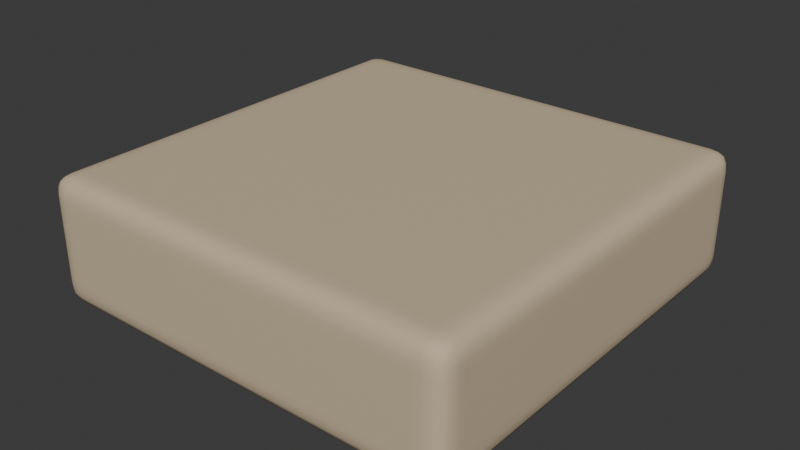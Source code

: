 # Source: obstacle_tile_1x1.blend  (saved by Blender 5.1.30; exported with 4.5.12 LTS)
import bpy
from mathutils import Matrix  # noqa: F401  (used for matrix-valued properties, if any)

bpy.ops.wm.read_factory_settings(use_empty=True)
scene = bpy.context.scene
scene.name = 'Scene'

# ---- collections
col_collection = bpy.data.collections.new('Collection'); scene.collection.children.link(col_collection)

# ---- materials (node trees are filled in below, after node groups)
mat_obstacletile_brown = bpy.data.materials.new('ObstacleTile_Brown')

# ---- material node trees
mat_obstacletile_brown.use_nodes = True; mat_obstacletile_brown.node_tree.nodes.clear()
_N = mat_obstacletile_brown.node_tree.nodes; _L = mat_obstacletile_brown.node_tree.links
n0 = _N.new('ShaderNodeBsdfPrincipled'); n0.name = 'Principled BSDF'; n0.location = (-200, 100)
n0.inputs[0].default_value = (0.6, 0.48, 0.33, 1.0)
n0.inputs[2].default_value = 0.92
n0.inputs[13].default_value = 0.15
n1 = _N.new('ShaderNodeOutputMaterial'); n1.name = 'Material Output'; n1.location = (200, 100)
_L.new(n0.outputs[0], n1.inputs[0])
n1.is_active_output = True

# ---- world
world_world = bpy.data.worlds.new('World'); scene.world = world_world
world_world.use_nodes = True; world_world.node_tree.nodes.clear()
_N = world_world.node_tree.nodes; _L = world_world.node_tree.links
n0 = _N.new('ShaderNodeOutputWorld'); n0.name = 'World Output'; n0.location = (200, 100)
n1 = _N.new('ShaderNodeBackground'); n1.name = 'Background'; n1.location = (-200, 100)
n1.inputs[0].default_value = (0.05088, 0.05088, 0.05088, 1.0)
_L.new(n1.outputs[0], n0.inputs[0])
n0.is_active_output = True
world_world.color = (0.05088, 0.05088, 0.05088)
world_world.sun_shadow_jitter_overblur = 0.0

# ---- meshes
me_cube = bpy.data.meshes.new('Cube')
me_cube.from_pydata([(-0.82, -0.82, -0.275), (-0.82, -0.94, -0.155), (-0.94, -0.82, -0.155), (-0.82, -0.8549, -0.2747), (-0.82, -0.8898, -0.2711), (-0.82, -0.9204, -0.2554), (-0.8549, -0.82, -0.2747), (-0.8559, -0.8561, -0.2744), (-0.8562, -0.8917, -0.2703), (-0.8555, -0.9201, -0.2552), (-0.8898, -0.82, -0.2711), (-0.8919, -0.8564, -0.2702), (-0.8911, -0.8911, -0.266), (-0.8889, -0.9173, -0.2523), (-0.9105, -0.9105, -0.2455), (-0.8549, -0.9397, -0.155), (-0.8898, -0.9361, -0.155), (-0.9204, -0.9204, -0.155), (-0.82, -0.9397, -0.1899), (-0.8561, -0.9394, -0.1909), (-0.8917, -0.9353, -0.1912), (-0.9201, -0.9202, -0.1905), (-0.82, -0.9361, -0.2248), (-0.8564, -0.9352, -0.2269), (-0.8911, -0.931, -0.2261), (-0.9173, -0.9173, -0.2239), (-0.9397, -0.82, -0.1899), (-0.9361, -0.82, -0.2248), (-0.9204, -0.82, -0.2554), (-0.9397, -0.8549, -0.155), (-0.9394, -0.8559, -0.1911), (-0.9353, -0.8562, -0.2267), (-0.9202, -0.8555, -0.2551), (-0.9361, -0.8898, -0.155), (-0.9352, -0.8919, -0.1914), (-0.931, -0.8911, -0.2261), (-0.9173, -0.8889, -0.2523), (-0.82, -0.94, 0.155), (-0.82, -0.82, 0.275), (-0.94, -0.82, 0.155), (-0.82, -0.9397, 0.1899), (-0.82, -0.9361, 0.2248), (-0.82, -0.9204, 0.2554), (-0.8549, -0.9397, 0.155), (-0.8559, -0.9394, 0.1911), (-0.8562, -0.9353, 0.2267), (-0.8555, -0.9202, 0.2551), (-0.8898, -0.9361, 0.155), (-0.8919, -0.9352, 0.1914), (-0.8911, -0.931, 0.2261), (-0.8889, -0.9173, 0.2523), (-0.9105, -0.9105, 0.2455), (-0.8549, -0.82, 0.2747), (-0.8898, -0.82, 0.2711), (-0.9204, -0.82, 0.2554), (-0.82, -0.8549, 0.2747), (-0.8561, -0.8559, 0.2744), (-0.8917, -0.8562, 0.2703), (-0.9201, -0.8555, 0.2552), (-0.82, -0.8898, 0.2711), (-0.8564, -0.8919, 0.2702), (-0.8911, -0.8911, 0.266), (-0.9173, -0.8889, 0.2523), (-0.9397, -0.8549, 0.155), (-0.9361, -0.8898, 0.155), (-0.9204, -0.9204, 0.155), (-0.9397, -0.82, 0.1899), (-0.9394, -0.8561, 0.1909), (-0.9353, -0.8917, 0.1912), (-0.9202, -0.9201, 0.1905), (-0.9361, -0.82, 0.2248), (-0.9352, -0.8564, 0.2269), (-0.931, -0.8911, 0.2261), (-0.9173, -0.9173, 0.2239), (-0.82, 0.82, -0.275), (-0.94, 0.82, -0.155), (-0.82, 0.94, -0.155), (-0.8549, 0.82, -0.2747), (-0.8898, 0.82, -0.2711), (-0.9204, 0.82, -0.2554), (-0.82, 0.8549, -0.2747), (-0.8561, 0.8559, -0.2744), (-0.8917, 0.8562, -0.2703), (-0.9201, 0.8555, -0.2552), (-0.82, 0.8898, -0.2711), (-0.8564, 0.8919, -0.2702), (-0.8911, 0.8911, -0.266), (-0.9173, 0.8889, -0.2523), (-0.9105, 0.9105, -0.2455), (-0.9397, 0.8549, -0.155), (-0.9361, 0.8898, -0.155), (-0.9204, 0.9204, -0.155), (-0.9397, 0.82, -0.1899), (-0.9394, 0.8561, -0.1909), (-0.9353, 0.8917, -0.1912), (-0.9202, 0.9201, -0.1905), (-0.9361, 0.82, -0.2248), (-0.9352, 0.8564, -0.2269), (-0.931, 0.8911, -0.2261), (-0.9173, 0.9173, -0.2239), (-0.82, 0.9397, -0.1899), (-0.82, 0.9361, -0.2248), (-0.82, 0.9204, -0.2554), (-0.8549, 0.9397, -0.155), (-0.8559, 0.9394, -0.1911), (-0.8562, 0.9353, -0.2267), (-0.8555, 0.9202, -0.2551), (-0.8898, 0.9361, -0.155), (-0.8919, 0.9352, -0.1914), (-0.8911, 0.931, -0.2261), (-0.8889, 0.9173, -0.2523), (-0.82, 0.82, 0.275), (-0.82, 0.94, 0.155), (-0.94, 0.82, 0.155), (-0.82, 0.8549, 0.2747), (-0.82, 0.8898, 0.2711), (-0.82, 0.9204, 0.2554), (-0.8549, 0.82, 0.2747), (-0.8559, 0.8561, 0.2744), (-0.8562, 0.8917, 0.2703), (-0.8555, 0.9201, 0.2552), (-0.8898, 0.82, 0.2711), (-0.8919, 0.8564, 0.2702), (-0.8911, 0.8911, 0.266), (-0.8889, 0.9173, 0.2523), (-0.9105, 0.9105, 0.2455), (-0.8549, 0.9397, 0.155), (-0.8898, 0.9361, 0.155), (-0.9204, 0.9204, 0.155), (-0.82, 0.9397, 0.1899), (-0.8561, 0.9394, 0.1909), (-0.8917, 0.9353, 0.1912), (-0.9201, 0.9202, 0.1905), (-0.82, 0.9361, 0.2248), (-0.8564, 0.9352, 0.2269), (-0.8911, 0.931, 0.2261), (-0.9173, 0.9173, 0.2239), (-0.9397, 0.82, 0.1899), (-0.9361, 0.82, 0.2248), (-0.9204, 0.82, 0.2554), (-0.9397, 0.8549, 0.155), (-0.9394, 0.8559, 0.1911), (-0.9353, 0.8562, 0.2267), (-0.9202, 0.8555, 0.2551), (-0.9361, 0.8898, 0.155), (-0.9352, 0.8919, 0.1914), (-0.931, 0.8911, 0.2261), (-0.9173, 0.8889, 0.2523), (0.82, -0.82, -0.275), (0.94, -0.82, -0.155), (0.82, -0.94, -0.155), (0.8549, -0.82, -0.2747), (0.8898, -0.82, -0.2711), (0.9204, -0.82, -0.2554), (0.82, -0.8549, -0.2747), (0.8561, -0.8559, -0.2744), (0.8917, -0.8562, -0.2703), (0.9201, -0.8555, -0.2552), (0.82, -0.8898, -0.2711), (0.8564, -0.8919, -0.2702), (0.8911, -0.8911, -0.266), (0.9173, -0.8889, -0.2523), (0.9105, -0.9105, -0.2455), (0.9397, -0.8549, -0.155), (0.9361, -0.8898, -0.155), (0.9204, -0.9204, -0.155), (0.9397, -0.82, -0.1899), (0.9394, -0.8561, -0.1909), (0.9353, -0.8917, -0.1912), (0.9202, -0.9201, -0.1905), (0.9361, -0.82, -0.2248), (0.9352, -0.8564, -0.2269), (0.931, -0.8911, -0.2261), (0.9173, -0.9173, -0.2239), (0.82, -0.9397, -0.1899), (0.82, -0.9361, -0.2248), (0.82, -0.9204, -0.2554), (0.8549, -0.9397, -0.155), (0.8559, -0.9394, -0.1911), (0.8562, -0.9353, -0.2267), (0.8555, -0.9202, -0.2551), (0.8898, -0.9361, -0.155), (0.8919, -0.9352, -0.1914), (0.8911, -0.931, -0.2261), (0.8889, -0.9173, -0.2523), (0.82, -0.82, 0.275), (0.82, -0.94, 0.155), (0.94, -0.82, 0.155), (0.82, -0.8549, 0.2747), (0.82, -0.8898, 0.2711), (0.82, -0.9204, 0.2554), (0.8549, -0.82, 0.2747), (0.8559, -0.8561, 0.2744), (0.8562, -0.8917, 0.2703), (0.8555, -0.9201, 0.2552), (0.8898, -0.82, 0.2711), (0.8919, -0.8564, 0.2702), (0.8911, -0.8911, 0.266), (0.8889, -0.9173, 0.2523), (0.9105, -0.9105, 0.2455), (0.8549, -0.9397, 0.155), (0.8898, -0.9361, 0.155), (0.9204, -0.9204, 0.155), (0.82, -0.9397, 0.1899), (0.8561, -0.9394, 0.1909), (0.8917, -0.9353, 0.1912), (0.9201, -0.9202, 0.1905), (0.82, -0.9361, 0.2248), (0.8564, -0.9352, 0.2269), (0.8911, -0.931, 0.2261), (0.9173, -0.9173, 0.2239), (0.9397, -0.82, 0.1899), (0.9361, -0.82, 0.2248), (0.9204, -0.82, 0.2554), (0.9397, -0.8549, 0.155), (0.9394, -0.8559, 0.1911), (0.9353, -0.8562, 0.2267), (0.9202, -0.8555, 0.2551), (0.9361, -0.8898, 0.155), (0.9352, -0.8919, 0.1914), (0.931, -0.8911, 0.2261), (0.9173, -0.8889, 0.2523), (0.82, 0.82, -0.275), (0.82, 0.94, -0.155), (0.94, 0.82, -0.155), (0.82, 0.8549, -0.2747), (0.82, 0.8898, -0.2711), (0.82, 0.9204, -0.2554), (0.8549, 0.82, -0.2747), (0.8559, 0.8561, -0.2744), (0.8562, 0.8917, -0.2703), (0.8555, 0.9201, -0.2552), (0.8898, 0.82, -0.2711), (0.8919, 0.8564, -0.2702), (0.8911, 0.8911, -0.266), (0.8889, 0.9173, -0.2523), (0.9105, 0.9105, -0.2455), (0.8549, 0.9397, -0.155), (0.8898, 0.9361, -0.155), (0.9204, 0.9204, -0.155), (0.82, 0.9397, -0.1899), (0.8561, 0.9394, -0.1909), (0.8917, 0.9353, -0.1912), (0.9201, 0.9202, -0.1905), (0.82, 0.9361, -0.2248), (0.8564, 0.9352, -0.2269), (0.8911, 0.931, -0.2261), (0.9173, 0.9173, -0.2239), (0.9397, 0.82, -0.1899), (0.9361, 0.82, -0.2248), (0.9204, 0.82, -0.2554), (0.9397, 0.8549, -0.155), (0.9394, 0.8559, -0.1911), (0.9353, 0.8562, -0.2267), (0.9202, 0.8555, -0.2551), (0.9361, 0.8898, -0.155), (0.9352, 0.8919, -0.1914), (0.931, 0.8911, -0.2261), (0.9173, 0.8889, -0.2523), (0.82, 0.82, 0.275), (0.94, 0.82, 0.155), (0.82, 0.94, 0.155), (0.8549, 0.82, 0.2747), (0.8898, 0.82, 0.2711), (0.9204, 0.82, 0.2554), (0.82, 0.8549, 0.2747), (0.8561, 0.8559, 0.2744), (0.8917, 0.8562, 0.2703), (0.9201, 0.8555, 0.2552), (0.82, 0.8898, 0.2711), (0.8564, 0.8919, 0.2702), (0.8911, 0.8911, 0.266), (0.9173, 0.8889, 0.2523), (0.9105, 0.9105, 0.2455), (0.9397, 0.8549, 0.155), (0.9361, 0.8898, 0.155), (0.9204, 0.9204, 0.155), (0.9397, 0.82, 0.1899), (0.9394, 0.8561, 0.1909), (0.9353, 0.8917, 0.1912), (0.9202, 0.9201, 0.1905), (0.9361, 0.82, 0.2248), (0.9352, 0.8564, 0.2269), (0.931, 0.8911, 0.2261), (0.9173, 0.9173, 0.2239), (0.82, 0.9397, 0.1899), (0.82, 0.9361, 0.2248), (0.82, 0.9204, 0.2554), (0.8549, 0.9397, 0.155), (0.8559, 0.9394, 0.1911), (0.8562, 0.9353, 0.2267), (0.8555, 0.9202, 0.2551), (0.8898, 0.9361, 0.155), (0.8919, 0.9352, 0.1914), (0.8911, 0.931, 0.2261), (0.8889, 0.9173, 0.2523)], [], [(0, 3, 7, 6), (3, 4, 8, 7), (4, 5, 9, 8), (6, 7, 11, 10), (7, 8, 12, 11), (8, 9, 13, 12), (10, 11, 32, 28), (11, 12, 36, 32), (12, 13, 14, 36), (1, 15, 19, 18), (15, 16, 20, 19), (16, 17, 21, 20), (18, 19, 23, 22), (19, 20, 24, 23), (20, 21, 25, 24), (22, 23, 9, 5), (23, 24, 13, 9), (24, 25, 14, 13), (2, 26, 30, 29), (26, 27, 31, 30), (27, 28, 32, 31), (29, 30, 34, 33), (30, 31, 35, 34), (31, 32, 36, 35), (33, 34, 21, 17), (34, 35, 25, 21), (35, 36, 14, 25), (37, 40, 44, 43), (40, 41, 45, 44), (41, 42, 46, 45), (43, 44, 48, 47), (44, 45, 49, 48), (45, 46, 50, 49), (47, 48, 69, 65), (48, 49, 73, 69), (49, 50, 51, 73), (38, 52, 56, 55), (52, 53, 57, 56), (53, 54, 58, 57), (55, 56, 60, 59), (56, 57, 61, 60), (57, 58, 62, 61), (59, 60, 46, 42), (60, 61, 50, 46), (61, 62, 51, 50), (39, 63, 67, 66), (63, 64, 68, 67), (64, 65, 69, 68), (66, 67, 71, 70), (67, 68, 72, 71), (68, 69, 73, 72), (70, 71, 58, 54), (71, 72, 62, 58), (72, 73, 51, 62), (74, 77, 81, 80), (77, 78, 82, 81), (78, 79, 83, 82), (80, 81, 85, 84), (81, 82, 86, 85), (82, 83, 87, 86), (84, 85, 106, 102), (85, 86, 110, 106), (86, 87, 88, 110), (75, 89, 93, 92), (89, 90, 94, 93), (90, 91, 95, 94), (92, 93, 97, 96), (93, 94, 98, 97), (94, 95, 99, 98), (96, 97, 83, 79), (97, 98, 87, 83), (98, 99, 88, 87), (76, 100, 104, 103), (100, 101, 105, 104), (101, 102, 106, 105), (103, 104, 108, 107), (104, 105, 109, 108), (105, 106, 110, 109), (107, 108, 95, 91), (108, 109, 99, 95), (109, 110, 88, 99), (111, 114, 118, 117), (114, 115, 119, 118), (115, 116, 120, 119), (117, 118, 122, 121), (118, 119, 123, 122), (119, 120, 124, 123), (121, 122, 143, 139), (122, 123, 147, 143), (123, 124, 125, 147), (112, 126, 130, 129), (126, 127, 131, 130), (127, 128, 132, 131), (129, 130, 134, 133), (130, 131, 135, 134), (131, 132, 136, 135), (133, 134, 120, 116), (134, 135, 124, 120), (135, 136, 125, 124), (113, 137, 141, 140), (137, 138, 142, 141), (138, 139, 143, 142), (140, 141, 145, 144), (141, 142, 146, 145), (142, 143, 147, 146), (144, 145, 132, 128), (145, 146, 136, 132), (146, 147, 125, 136), (148, 151, 155, 154), (151, 152, 156, 155), (152, 153, 157, 156), (154, 155, 159, 158), (155, 156, 160, 159), (156, 157, 161, 160), (158, 159, 180, 176), (159, 160, 184, 180), (160, 161, 162, 184), (149, 163, 167, 166), (163, 164, 168, 167), (164, 165, 169, 168), (166, 167, 171, 170), (167, 168, 172, 171), (168, 169, 173, 172), (170, 171, 157, 153), (171, 172, 161, 157), (172, 173, 162, 161), (150, 174, 178, 177), (174, 175, 179, 178), (175, 176, 180, 179), (177, 178, 182, 181), (178, 179, 183, 182), (179, 180, 184, 183), (181, 182, 169, 165), (182, 183, 173, 169), (183, 184, 162, 173), (185, 188, 192, 191), (188, 189, 193, 192), (189, 190, 194, 193), (191, 192, 196, 195), (192, 193, 197, 196), (193, 194, 198, 197), (195, 196, 217, 213), (196, 197, 221, 217), (197, 198, 199, 221), (186, 200, 204, 203), (200, 201, 205, 204), (201, 202, 206, 205), (203, 204, 208, 207), (204, 205, 209, 208), (205, 206, 210, 209), (207, 208, 194, 190), (208, 209, 198, 194), (209, 210, 199, 198), (187, 211, 215, 214), (211, 212, 216, 215), (212, 213, 217, 216), (214, 215, 219, 218), (215, 216, 220, 219), (216, 217, 221, 220), (218, 219, 206, 202), (219, 220, 210, 206), (220, 221, 199, 210), (222, 225, 229, 228), (225, 226, 230, 229), (226, 227, 231, 230), (228, 229, 233, 232), (229, 230, 234, 233), (230, 231, 235, 234), (232, 233, 254, 250), (233, 234, 258, 254), (234, 235, 236, 258), (223, 237, 241, 240), (237, 238, 242, 241), (238, 239, 243, 242), (240, 241, 245, 244), (241, 242, 246, 245), (242, 243, 247, 246), (244, 245, 231, 227), (245, 246, 235, 231), (246, 247, 236, 235), (224, 248, 252, 251), (248, 249, 253, 252), (249, 250, 254, 253), (251, 252, 256, 255), (252, 253, 257, 256), (253, 254, 258, 257), (255, 256, 243, 239), (256, 257, 247, 243), (257, 258, 236, 247), (259, 262, 266, 265), (262, 263, 267, 266), (263, 264, 268, 267), (265, 266, 270, 269), (266, 267, 271, 270), (267, 268, 272, 271), (269, 270, 291, 287), (270, 271, 295, 291), (271, 272, 273, 295), (260, 274, 278, 277), (274, 275, 279, 278), (275, 276, 280, 279), (277, 278, 282, 281), (278, 279, 283, 282), (279, 280, 284, 283), (281, 282, 268, 264), (282, 283, 272, 268), (283, 284, 273, 272), (261, 285, 289, 288), (285, 286, 290, 289), (286, 287, 291, 290), (288, 289, 293, 292), (289, 290, 294, 293), (290, 291, 295, 294), (292, 293, 280, 276), (293, 294, 284, 280), (294, 295, 273, 284), (74, 0, 6, 77), (77, 6, 10, 78), (78, 10, 28, 79), (79, 28, 27, 96), (96, 27, 26, 92), (92, 26, 2, 75), (1, 37, 43, 15), (15, 43, 47, 16), (16, 47, 65, 17), (17, 65, 64, 33), (33, 64, 63, 29), (29, 63, 39, 2), (38, 111, 117, 52), (52, 117, 121, 53), (53, 121, 139, 54), (54, 139, 138, 70), (70, 138, 137, 66), (66, 137, 113, 39), (112, 76, 103, 126), (126, 103, 107, 127), (127, 107, 91, 128), (128, 91, 90, 144), (144, 90, 89, 140), (140, 89, 75, 113), (222, 74, 80, 225), (225, 80, 84, 226), (226, 84, 102, 227), (227, 102, 101, 244), (244, 101, 100, 240), (240, 100, 76, 223), (111, 259, 265, 114), (114, 265, 269, 115), (115, 269, 287, 116), (116, 287, 286, 133), (133, 286, 285, 129), (129, 285, 261, 112), (260, 224, 251, 274), (274, 251, 255, 275), (275, 255, 239, 276), (276, 239, 238, 292), (292, 238, 237, 288), (288, 237, 223, 261), (148, 222, 228, 151), (151, 228, 232, 152), (152, 232, 250, 153), (153, 250, 249, 170), (170, 249, 248, 166), (166, 248, 224, 149), (259, 185, 191, 262), (262, 191, 195, 263), (263, 195, 213, 264), (264, 213, 212, 281), (281, 212, 211, 277), (277, 211, 187, 260), (186, 150, 177, 200), (200, 177, 181, 201), (201, 181, 165, 202), (202, 165, 164, 218), (218, 164, 163, 214), (214, 163, 149, 187), (0, 148, 154, 3), (3, 154, 158, 4), (4, 158, 176, 5), (5, 176, 175, 22), (22, 175, 174, 18), (18, 174, 150, 1), (185, 38, 55, 188), (188, 55, 59, 189), (189, 59, 42, 190), (190, 42, 41, 207), (207, 41, 40, 203), (203, 40, 37, 186), (74, 222, 148, 0), (2, 39, 113, 75), (150, 186, 37, 1), (259, 111, 38, 185), (76, 112, 261, 223), (224, 260, 187, 149)])
me_cube.polygons.foreach_set('use_smooth', [True] * 294)
_uv = me_cube.uv_layers.new(name='UVMap')
_uv.uv.foreach_set('vector', [0.141, 0.734, 0.141, 0.7387, 0.1362, 0.7388, 0.1363, 0.734, 0.141, 0.7387, 0.141, 0.7433, 0.1361, 0.7436, 0.1362, 0.7388, 0.141, 0.7433, 0.141, 0.75, 0.1362, 0.75, 0.1361, 0.7436, 0.1363, 0.734, 0.1362, 0.7388, 0.1314, 0.7389, 0.1317, 0.734, 0.1362, 0.7388, 0.1361, 0.7436, 0.1315, 0.7435, 0.1314, 0.7389, 0.1361, 0.7436, 0.1362, 0.75, 0.1318, 0.75, 0.1315, 0.7435, 0.1317, 0.734, 0.1314, 0.7389, 0.125, 0.7388, 0.125, 0.734, 0.1314, 0.7389, 0.1315, 0.7435, 0.125, 0.7432, 0.125, 0.7388, 0.1315, 0.7435, 0.1318, 0.75, 0.1289, 0.75, 0.125, 0.7432, 0.4295, 0.984, 0.4295, 0.9887, 0.4132, 0.9888, 0.4137, 0.984, 0.4295, 0.9887, 0.4295, 0.9933, 0.4131, 0.9936, 0.4132, 0.9888, 0.4295, 0.9933, 0.4295, 1.0, 0.4134, 1.0, 0.4131, 0.9936, 0.4137, 0.984, 0.4132, 0.9888, 0.3969, 0.9889, 0.3978, 0.984, 0.4132, 0.9888, 0.4131, 0.9936, 0.3972, 0.9935, 0.3969, 0.9889, 0.4131, 0.9936, 0.4134, 1.0, 0.3982, 1.0, 0.3972, 0.9935, 0.3978, 0.984, 0.3969, 0.9889, 0.375, 0.9888, 0.375, 0.984, 0.3969, 0.9889, 0.3972, 0.9935, 0.375, 0.9932, 0.375, 0.9888, 0.3972, 0.9935, 0.3982, 1.0, 0.3884, 1.0, 0.375, 0.9932, 0.4295, 0.01596, 0.4137, 0.01596, 0.4132, 0.01118, 0.4295, 0.01131, 0.4137, 0.01596, 0.3978, 0.01596, 0.397, 0.01114, 0.4132, 0.01118, 0.3978, 0.01596, 0.375, 0.01596, 0.375, 0.01123, 0.397, 0.01114, 0.4295, 0.01131, 0.4132, 0.01118, 0.413, 0.006399, 0.4295, 0.006681, 0.4132, 0.01118, 0.397, 0.01114, 0.3972, 0.006499, 0.413, 0.006399, 0.397, 0.01114, 0.375, 0.01123, 0.375, 0.006796, 0.3972, 0.006499, 0.4295, 0.006681, 0.413, 0.006399, 0.4134, 0.0, 0.4295, 0.0, 0.413, 0.006399, 0.3972, 0.006499, 0.3982, 0.0, 0.4134, 0.0, 0.3972, 0.006499, 0.375, 0.006796, 0.375, 0.003929, 0.3982, 0.0, 0.5705, 0.984, 0.5863, 0.984, 0.5868, 0.9888, 0.5705, 0.9887, 0.5863, 0.984, 0.6022, 0.984, 0.603, 0.9889, 0.5868, 0.9888, 0.6022, 0.984, 0.625, 0.984, 0.625, 0.9888, 0.603, 0.9889, 0.5705, 0.9887, 0.5868, 0.9888, 0.587, 0.9936, 0.5705, 0.9933, 0.5868, 0.9888, 0.603, 0.9889, 0.6028, 0.9935, 0.587, 0.9936, 0.603, 0.9889, 0.625, 0.9888, 0.625, 0.9932, 0.6028, 0.9935, 0.5705, 0.9933, 0.587, 0.9936, 0.5866, 1.0, 0.5705, 1.0, 0.587, 0.9936, 0.6028, 0.9935, 0.6018, 1.0, 0.5866, 1.0, 0.6028, 0.9935, 0.625, 0.9932, 0.625, 0.9961, 0.6018, 1.0, 0.859, 0.734, 0.8637, 0.734, 0.8638, 0.7388, 0.859, 0.7387, 0.8637, 0.734, 0.8683, 0.734, 0.8686, 0.7389, 0.8638, 0.7388, 0.8683, 0.734, 0.875, 0.734, 0.875, 0.7388, 0.8686, 0.7389, 0.859, 0.7387, 0.8638, 0.7388, 0.8639, 0.7436, 0.859, 0.7433, 0.8638, 0.7388, 0.8686, 0.7389, 0.8685, 0.7435, 0.8639, 0.7436, 0.8686, 0.7389, 0.875, 0.7388, 0.875, 0.7432, 0.8685, 0.7435, 0.859, 0.7433, 0.8639, 0.7436, 0.8638, 0.75, 0.859, 0.75, 0.8639, 0.7436, 0.8685, 0.7435, 0.8682, 0.75, 0.8638, 0.75, 0.8685, 0.7435, 0.875, 0.7432, 0.875, 0.7461, 0.8682, 0.75, 0.5705, 0.01596, 0.5705, 0.01131, 0.5868, 0.01116, 0.5863, 0.01596, 0.5705, 0.01131, 0.5705, 0.006681, 0.5869, 0.006422, 0.5868, 0.01116, 0.5705, 0.006681, 0.5705, 0.0, 0.5866, 0.0, 0.5869, 0.006422, 0.5863, 0.01596, 0.5868, 0.01116, 0.6031, 0.01112, 0.6022, 0.01596, 0.5868, 0.01116, 0.5869, 0.006422, 0.6028, 0.006497, 0.6031, 0.01112, 0.5869, 0.006422, 0.5866, 0.0, 0.6018, 0.0, 0.6028, 0.006497, 0.6022, 0.01596, 0.6031, 0.01112, 0.625, 0.01123, 0.625, 0.01596, 0.6031, 0.01112, 0.6028, 0.006497, 0.625, 0.006796, 0.625, 0.01123, 0.6028, 0.006497, 0.6018, 0.0, 0.6116, 0.0, 0.625, 0.006796, 0.141, 0.516, 0.1363, 0.516, 0.1362, 0.5112, 0.141, 0.5113, 0.1363, 0.516, 0.1317, 0.516, 0.1314, 0.5111, 0.1362, 0.5112, 0.1317, 0.516, 0.125, 0.516, 0.125, 0.5112, 0.1314, 0.5111, 0.141, 0.5113, 0.1362, 0.5112, 0.1361, 0.5064, 0.141, 0.5067, 0.1362, 0.5112, 0.1314, 0.5111, 0.1315, 0.5065, 0.1361, 0.5064, 0.1314, 0.5111, 0.125, 0.5112, 0.125, 0.5068, 0.1315, 0.5065, 0.141, 0.5067, 0.1361, 0.5064, 0.1362, 0.5, 0.141, 0.5, 0.1361, 0.5064, 0.1315, 0.5065, 0.1318, 0.5, 0.1362, 0.5, 0.1315, 0.5065, 0.125, 0.5068, 0.125, 0.5039, 0.1318, 0.5, 0.4295, 0.234, 0.4295, 0.2387, 0.4132, 0.2388, 0.4137, 0.234, 0.4295, 0.2387, 0.4295, 0.2433, 0.4131, 0.2436, 0.4132, 0.2388, 0.4295, 0.2433, 0.4295, 0.25, 0.4134, 0.25, 0.4131, 0.2436, 0.4137, 0.234, 0.4132, 0.2388, 0.3969, 0.2389, 0.3978, 0.234, 0.4132, 0.2388, 0.4131, 0.2436, 0.3972, 0.2435, 0.3969, 0.2389, 0.4131, 0.2436, 0.4134, 0.25, 0.3982, 0.25, 0.3972, 0.2435, 0.3978, 0.234, 0.3969, 0.2389, 0.375, 0.2388, 0.375, 0.234, 0.3969, 0.2389, 0.3972, 0.2435, 0.375, 0.2432, 0.375, 0.2388, 0.3972, 0.2435, 0.3982, 0.25, 0.3817, 0.252, 0.375, 0.2432, 0.4295, 0.266, 0.4137, 0.266, 0.4132, 0.2612, 0.4295, 0.2613, 0.4137, 0.266, 0.3978, 0.266, 0.397, 0.2611, 0.4132, 0.2612, 0.3978, 0.266, 0.375, 0.266, 0.375, 0.2612, 0.397, 0.2611, 0.4295, 0.2613, 0.4132, 0.2612, 0.413, 0.2564, 0.4295, 0.2567, 0.4132, 0.2612, 0.397, 0.2611, 0.3972, 0.2565, 0.413, 0.2564, 0.397, 0.2611, 0.375, 0.2612, 0.375, 0.2568, 0.3972, 0.2565, 0.4295, 0.2567, 0.413, 0.2564, 0.4134, 0.25, 0.4295, 0.25, 0.413, 0.2564, 0.3972, 0.2565, 0.3982, 0.25, 0.4134, 0.25, 0.3972, 0.2565, 0.375, 0.2568, 0.3817, 0.252, 0.3982, 0.25, 0.859, 0.516, 0.859, 0.5113, 0.8638, 0.5112, 0.8637, 0.516, 0.859, 0.5113, 0.859, 0.5067, 0.8639, 0.5064, 0.8638, 0.5112, 0.859, 0.5067, 0.859, 0.5, 0.8638, 0.5, 0.8639, 0.5064, 0.8637, 0.516, 0.8638, 0.5112, 0.8686, 0.5111, 0.8683, 0.516, 0.8638, 0.5112, 0.8639, 0.5064, 0.8685, 0.5065, 0.8686, 0.5111, 0.8639, 0.5064, 0.8638, 0.5, 0.8682, 0.5, 0.8685, 0.5065, 0.8683, 0.516, 0.8686, 0.5111, 0.875, 0.5112, 0.875, 0.516, 0.8686, 0.5111, 0.8685, 0.5065, 0.875, 0.5068, 0.875, 0.5112, 0.8685, 0.5065, 0.8682, 0.5, 0.8711, 0.5, 0.875, 0.5068, 0.5705, 0.266, 0.5705, 0.2613, 0.5868, 0.2612, 0.5863, 0.266, 0.5705, 0.2613, 0.5705, 0.2567, 0.5869, 0.2564, 0.5868, 0.2612, 0.5705, 0.2567, 0.5705, 0.25, 0.5866, 0.25, 0.5869, 0.2564, 0.5863, 0.266, 0.5868, 0.2612, 0.6031, 0.2611, 0.6022, 0.266, 0.5868, 0.2612, 0.5869, 0.2564, 0.6028, 0.2565, 0.6031, 0.2611, 0.5869, 0.2564, 0.5866, 0.25, 0.6018, 0.25, 0.6028, 0.2565, 0.6022, 0.266, 0.6031, 0.2611, 0.625, 0.2612, 0.625, 0.266, 0.6031, 0.2611, 0.6028, 0.2565, 0.625, 0.2568, 0.625, 0.2612, 0.6028, 0.2565, 0.6018, 0.25, 0.6183, 0.248, 0.625, 0.2568, 0.5705, 0.234, 0.5863, 0.234, 0.5868, 0.2388, 0.5705, 0.2387, 0.5863, 0.234, 0.6022, 0.234, 0.603, 0.2389, 0.5868, 0.2388, 0.6022, 0.234, 0.625, 0.234, 0.625, 0.2388, 0.603, 0.2389, 0.5705, 0.2387, 0.5868, 0.2388, 0.587, 0.2436, 0.5705, 0.2433, 0.5868, 0.2388, 0.603, 0.2389, 0.6028, 0.2435, 0.587, 0.2436, 0.603, 0.2389, 0.625, 0.2388, 0.625, 0.2432, 0.6028, 0.2435, 0.5705, 0.2433, 0.587, 0.2436, 0.5866, 0.25, 0.5705, 0.25, 0.587, 0.2436, 0.6028, 0.2435, 0.6018, 0.25, 0.5866, 0.25, 0.6028, 0.2435, 0.625, 0.2432, 0.6183, 0.248, 0.6018, 0.25, 0.359, 0.734, 0.3637, 0.734, 0.3638, 0.7388, 0.359, 0.7387, 0.3637, 0.734, 0.3683, 0.734, 0.3686, 0.7389, 0.3638, 0.7388, 0.3683, 0.734, 0.375, 0.734, 0.375, 0.7388, 0.3686, 0.7389, 0.359, 0.7387, 0.3638, 0.7388, 0.3639, 0.7436, 0.359, 0.7433, 0.3638, 0.7388, 0.3686, 0.7389, 0.3685, 0.7435, 0.3639, 0.7436, 0.3686, 0.7389, 0.375, 0.7388, 0.375, 0.7432, 0.3685, 0.7435, 0.359, 0.7433, 0.3639, 0.7436, 0.3694, 0.7556, 0.367, 0.758, 0.3639, 0.7436, 0.3685, 0.7435, 0.3716, 0.7534, 0.3694, 0.7556, 0.3685, 0.7435, 0.375, 0.7432, 0.3795, 0.75, 0.3716, 0.7534, 0.4295, 0.734, 0.4295, 0.7387, 0.4132, 0.7388, 0.4137, 0.734, 0.4295, 0.7387, 0.4295, 0.7433, 0.4131, 0.7436, 0.4132, 0.7388, 0.4295, 0.7433, 0.4295, 0.75, 0.4134, 0.75, 0.4131, 0.7436, 0.4137, 0.734, 0.4132, 0.7388, 0.3969, 0.7389, 0.3978, 0.734, 0.4132, 0.7388, 0.4131, 0.7436, 0.3972, 0.7435, 0.3969, 0.7389, 0.4131, 0.7436, 0.4134, 0.75, 0.3982, 0.75, 0.3972, 0.7435, 0.3978, 0.734, 0.3969, 0.7389, 0.375, 0.7388, 0.375, 0.734, 0.3969, 0.7389, 0.3972, 0.7435, 0.375, 0.7432, 0.375, 0.7388, 0.3972, 0.7435, 0.3982, 0.75, 0.3795, 0.75, 0.375, 0.7432, 0.4295, 0.766, 0.4137, 0.766, 0.4132, 0.7612, 0.4295, 0.7613, 0.4137, 0.766, 0.3978, 0.766, 0.397, 0.7611, 0.4132, 0.7612, 0.3978, 0.766, 0.367, 0.758, 0.3694, 0.7556, 0.397, 0.7611, 0.4295, 0.7613, 0.4132, 0.7612, 0.413, 0.7564, 0.4295, 0.7567, 0.4132, 0.7612, 0.397, 0.7611, 0.3972, 0.7565, 0.413, 0.7564, 0.397, 0.7611, 0.3694, 0.7556, 0.3716, 0.7534, 0.3972, 0.7565, 0.4295, 0.7567, 0.413, 0.7564, 0.4134, 0.75, 0.4295, 0.75, 0.413, 0.7564, 0.3972, 0.7565, 0.3982, 0.75, 0.4134, 0.75, 0.3972, 0.7565, 0.3716, 0.7534, 0.3795, 0.75, 0.3982, 0.75, 0.641, 0.734, 0.641, 0.7387, 0.6362, 0.7388, 0.6363, 0.734, 0.641, 0.7387, 0.641, 0.7433, 0.6361, 0.7436, 0.6362, 0.7388, 0.641, 0.7433, 0.633, 0.758, 0.6306, 0.7556, 0.6361, 0.7436, 0.6363, 0.734, 0.6362, 0.7388, 0.6314, 0.7389, 0.6317, 0.734, 0.6362, 0.7388, 0.6361, 0.7436, 0.6315, 0.7435, 0.6314, 0.7389, 0.6361, 0.7436, 0.6306, 0.7556, 0.6284, 0.7534, 0.6315, 0.7435, 0.6317, 0.734, 0.6314, 0.7389, 0.625, 0.7388, 0.625, 0.734, 0.6314, 0.7389, 0.6315, 0.7435, 0.625, 0.7432, 0.625, 0.7388, 0.6315, 0.7435, 0.6284, 0.7534, 0.6218, 0.7487, 0.625, 0.7432, 0.5705, 0.766, 0.5705, 0.7613, 0.5868, 0.7612, 0.5863, 0.766, 0.5705, 0.7613, 0.5705, 0.7567, 0.5869, 0.7564, 0.5868, 0.7612, 0.5705, 0.7567, 0.5705, 0.75, 0.5866, 0.75, 0.5869, 0.7564, 0.5863, 0.766, 0.5868, 0.7612, 0.6031, 0.7611, 0.6022, 0.766, 0.5868, 0.7612, 0.5869, 0.7564, 0.6028, 0.7565, 0.6031, 0.7611, 0.5869, 0.7564, 0.5866, 0.75, 0.6018, 0.75, 0.6028, 0.7565, 0.6022, 0.766, 0.6031, 0.7611, 0.6306, 0.7556, 0.633, 0.758, 0.6031, 0.7611, 0.6028, 0.7565, 0.6284, 0.7534, 0.6306, 0.7556, 0.6028, 0.7565, 0.6018, 0.75, 0.6218, 0.7487, 0.6284, 0.7534, 0.5705, 0.734, 0.5863, 0.734, 0.5868, 0.7388, 0.5705, 0.7387, 0.5863, 0.734, 0.6022, 0.734, 0.603, 0.7389, 0.5868, 0.7388, 0.6022, 0.734, 0.625, 0.734, 0.625, 0.7388, 0.603, 0.7389, 0.5705, 0.7387, 0.5868, 0.7388, 0.587, 0.7436, 0.5705, 0.7433, 0.5868, 0.7388, 0.603, 0.7389, 0.6028, 0.7435, 0.587, 0.7436, 0.603, 0.7389, 0.625, 0.7388, 0.625, 0.7432, 0.6028, 0.7435, 0.5705, 0.7433, 0.587, 0.7436, 0.5866, 0.75, 0.5705, 0.75, 0.587, 0.7436, 0.6028, 0.7435, 0.6018, 0.75, 0.5866, 0.75, 0.6028, 0.7435, 0.625, 0.7432, 0.6218, 0.7487, 0.6018, 0.75, 0.359, 0.516, 0.359, 0.5113, 0.3638, 0.5112, 0.3637, 0.516, 0.359, 0.5113, 0.359, 0.5067, 0.3639, 0.5064, 0.3638, 0.5112, 0.359, 0.5067, 0.367, 0.492, 0.3694, 0.4944, 0.3639, 0.5064, 0.3637, 0.516, 0.3638, 0.5112, 0.3686, 0.5111, 0.3683, 0.516, 0.3638, 0.5112, 0.3639, 0.5064, 0.3685, 0.5065, 0.3686, 0.5111, 0.3639, 0.5064, 0.3694, 0.4944, 0.3716, 0.4966, 0.3685, 0.5065, 0.3683, 0.516, 0.3686, 0.5111, 0.375, 0.5112, 0.375, 0.516, 0.3686, 0.5111, 0.3685, 0.5065, 0.375, 0.5068, 0.375, 0.5112, 0.3685, 0.5065, 0.3716, 0.4966, 0.3782, 0.5013, 0.375, 0.5068, 0.4295, 0.484, 0.4295, 0.4887, 0.4132, 0.4888, 0.4137, 0.484, 0.4295, 0.4887, 0.4295, 0.4933, 0.4131, 0.4936, 0.4132, 0.4888, 0.4295, 0.4933, 0.4295, 0.5, 0.4134, 0.5, 0.4131, 0.4936, 0.4137, 0.484, 0.4132, 0.4888, 0.3969, 0.4889, 0.3978, 0.484, 0.4132, 0.4888, 0.4131, 0.4936, 0.3972, 0.4935, 0.3969, 0.4889, 0.4131, 0.4936, 0.4134, 0.5, 0.3982, 0.5, 0.3972, 0.4935, 0.3978, 0.484, 0.3969, 0.4889, 0.3694, 0.4944, 0.367, 0.492, 0.3969, 0.4889, 0.3972, 0.4935, 0.3716, 0.4966, 0.3694, 0.4944, 0.3972, 0.4935, 0.3982, 0.5, 0.3782, 0.5013, 0.3716, 0.4966, 0.4295, 0.516, 0.4137, 0.516, 0.4132, 0.5112, 0.4295, 0.5113, 0.4137, 0.516, 0.3978, 0.516, 0.397, 0.5111, 0.4132, 0.5112, 0.3978, 0.516, 0.375, 0.516, 0.375, 0.5112, 0.397, 0.5111, 0.4295, 0.5113, 0.4132, 0.5112, 0.413, 0.5064, 0.4295, 0.5067, 0.4132, 0.5112, 0.397, 0.5111, 0.3972, 0.5065, 0.413, 0.5064, 0.397, 0.5111, 0.375, 0.5112, 0.375, 0.5068, 0.3972, 0.5065, 0.4295, 0.5067, 0.413, 0.5064, 0.4134, 0.5, 0.4295, 0.5, 0.413, 0.5064, 0.3972, 0.5065, 0.3982, 0.5, 0.4134, 0.5, 0.3972, 0.5065, 0.375, 0.5068, 0.3782, 0.5013, 0.3982, 0.5, 0.641, 0.516, 0.6363, 0.516, 0.6362, 0.5112, 0.641, 0.5113, 0.6363, 0.516, 0.6317, 0.516, 0.6314, 0.5111, 0.6362, 0.5112, 0.6317, 0.516, 0.625, 0.516, 0.625, 0.5112, 0.6314, 0.5111, 0.641, 0.5113, 0.6362, 0.5112, 0.6361, 0.5064, 0.641, 0.5067, 0.6362, 0.5112, 0.6314, 0.5111, 0.6315, 0.5065, 0.6361, 0.5064, 0.6314, 0.5111, 0.625, 0.5112, 0.625, 0.5068, 0.6315, 0.5065, 0.641, 0.5067, 0.6361, 0.5064, 0.6306, 0.4944, 0.633, 0.492, 0.6361, 0.5064, 0.6315, 0.5065, 0.6284, 0.4966, 0.6306, 0.4944, 0.6315, 0.5065, 0.625, 0.5068, 0.6205, 0.5, 0.6284, 0.4966, 0.5705, 0.516, 0.5705, 0.5113, 0.5868, 0.5112, 0.5863, 0.516, 0.5705, 0.5113, 0.5705, 0.5067, 0.5869, 0.5064, 0.5868, 0.5112, 0.5705, 0.5067, 0.5705, 0.5, 0.5866, 0.5, 0.5869, 0.5064, 0.5863, 0.516, 0.5868, 0.5112, 0.6031, 0.5111, 0.6022, 0.516, 0.5868, 0.5112, 0.5869, 0.5064, 0.6028, 0.5065, 0.6031, 0.5111, 0.5869, 0.5064, 0.5866, 0.5, 0.6018, 0.5, 0.6028, 0.5065, 0.6022, 0.516, 0.6031, 0.5111, 0.625, 0.5112, 0.625, 0.516, 0.6031, 0.5111, 0.6028, 0.5065, 0.625, 0.5068, 0.625, 0.5112, 0.6028, 0.5065, 0.6018, 0.5, 0.6205, 0.5, 0.625, 0.5068, 0.5705, 0.484, 0.5863, 0.484, 0.5868, 0.4888, 0.5705, 0.4887, 0.5863, 0.484, 0.6022, 0.484, 0.603, 0.4889, 0.5868, 0.4888, 0.6022, 0.484, 0.633, 0.492, 0.6306, 0.4944, 0.603, 0.4889, 0.5705, 0.4887, 0.5868, 0.4888, 0.587, 0.4936, 0.5705, 0.4933, 0.5868, 0.4888, 0.603, 0.4889, 0.6028, 0.4935, 0.587, 0.4936, 0.603, 0.4889, 0.6306, 0.4944, 0.6284, 0.4966, 0.6028, 0.4935, 0.5705, 0.4933, 0.587, 0.4936, 0.5866, 0.5, 0.5705, 0.5, 0.587, 0.4936, 0.6028, 0.4935, 0.6018, 0.5, 0.5866, 0.5, 0.6028, 0.4935, 0.6284, 0.4966, 0.6205, 0.5, 0.6018, 0.5, 0.141, 0.516, 0.141, 0.734, 0.1363, 0.734, 0.1363, 0.516, 0.1363, 0.516, 0.1363, 0.734, 0.1317, 0.734, 0.1317, 0.516, 0.1317, 0.516, 0.1317, 0.734, 0.125, 0.734, 0.125, 0.516, 0.375, 0.234, 0.375, 0.01596, 0.3978, 0.01596, 0.3978, 0.234, 0.3978, 0.234, 0.3978, 0.01596, 0.4137, 0.01596, 0.4137, 0.234, 0.4137, 0.234, 0.4137, 0.01596, 0.4295, 0.01596, 0.4295, 0.234, 0.4295, 0.984, 0.5705, 0.984, 0.5705, 0.9887, 0.4295, 0.9887, 0.4295, 0.9887, 0.5705, 0.9887, 0.5705, 0.9933, 0.4295, 0.9933, 0.4295, 0.9933, 0.5705, 0.9933, 0.5705, 1.0, 0.4295, 1.0, 0.4295, 0.0, 0.5705, 0.0, 0.5705, 0.006681, 0.4295, 0.006681, 0.4295, 0.006681, 0.5705, 0.006681, 0.5705, 0.01131, 0.4295, 0.01131, 0.4295, 0.01131, 0.5705, 0.01131, 0.5705, 0.01596, 0.4295, 0.01596, 0.859, 0.734, 0.859, 0.516, 0.8637, 0.516, 0.8637, 0.734, 0.8637, 0.734, 0.8637, 0.516, 0.8683, 0.516, 0.8683, 0.734, 0.8683, 0.734, 0.8683, 0.516, 0.875, 0.516, 0.875, 0.734, 0.625, 0.01596, 0.625, 0.234, 0.6022, 0.234, 0.6022, 0.01596, 0.6022, 0.01596, 0.6022, 0.234, 0.5863, 0.234, 0.5863, 0.01596, 0.5863, 0.01596, 0.5863, 0.234, 0.5705, 0.234, 0.5705, 0.01596, 0.5705, 0.266, 0.4295, 0.266, 0.4295, 0.2613, 0.5705, 0.2613, 0.5705, 0.2613, 0.4295, 0.2613, 0.4295, 0.2567, 0.5705, 0.2567, 0.5705, 0.2567, 0.4295, 0.2567, 0.4295, 0.25, 0.5705, 0.25, 0.5705, 0.25, 0.4295, 0.25, 0.4295, 0.2433, 0.5705, 0.2433, 0.5705, 0.2433, 0.4295, 0.2433, 0.4295, 0.2387, 0.5705, 0.2387, 0.5705, 0.2387, 0.4295, 0.2387, 0.4295, 0.234, 0.5705, 0.234, 0.359, 0.516, 0.141, 0.516, 0.141, 0.5113, 0.359, 0.5113, 0.359, 0.5113, 0.141, 0.5113, 0.141, 0.5067, 0.359, 0.5067, 0.359, 0.5067, 0.141, 0.5067, 0.141, 0.5, 0.367, 0.492, 0.367, 0.492, 0.375, 0.266, 0.3978, 0.266, 0.3978, 0.484, 0.3978, 0.484, 0.3978, 0.266, 0.4137, 0.266, 0.4137, 0.484, 0.4137, 0.484, 0.4137, 0.266, 0.4295, 0.266, 0.4295, 0.484, 0.859, 0.516, 0.641, 0.516, 0.641, 0.5113, 0.859, 0.5113, 0.859, 0.5113, 0.641, 0.5113, 0.641, 0.5067, 0.859, 0.5067, 0.859, 0.5067, 0.641, 0.5067, 0.633, 0.492, 0.859, 0.5, 0.625, 0.266, 0.633, 0.492, 0.6022, 0.484, 0.6022, 0.266, 0.6022, 0.266, 0.6022, 0.484, 0.5863, 0.484, 0.5863, 0.266, 0.5863, 0.266, 0.5863, 0.484, 0.5705, 0.484, 0.5705, 0.266, 0.5705, 0.516, 0.4295, 0.516, 0.4295, 0.5113, 0.5705, 0.5113, 0.5705, 0.5113, 0.4295, 0.5113, 0.4295, 0.5067, 0.5705, 0.5067, 0.5705, 0.5067, 0.4295, 0.5067, 0.4295, 0.5, 0.5705, 0.5, 0.5705, 0.5, 0.4295, 0.5, 0.4295, 0.4933, 0.5705, 0.4933, 0.5705, 0.4933, 0.4295, 0.4933, 0.4295, 0.4887, 0.5705, 0.4887, 0.5705, 0.4887, 0.4295, 0.4887, 0.4295, 0.484, 0.5705, 0.484, 0.359, 0.734, 0.359, 0.516, 0.3637, 0.516, 0.3637, 0.734, 0.3637, 0.734, 0.3637, 0.516, 0.3683, 0.516, 0.3683, 0.734, 0.3683, 0.734, 0.3683, 0.516, 0.375, 0.516, 0.375, 0.734, 0.375, 0.734, 0.375, 0.516, 0.3978, 0.516, 0.3978, 0.734, 0.3978, 0.734, 0.3978, 0.516, 0.4137, 0.516, 0.4137, 0.734, 0.4137, 0.734, 0.4137, 0.516, 0.4295, 0.516, 0.4295, 0.734, 0.641, 0.516, 0.641, 0.734, 0.6363, 0.734, 0.6363, 0.516, 0.6363, 0.516, 0.6363, 0.734, 0.6317, 0.734, 0.6317, 0.516, 0.6317, 0.516, 0.6317, 0.734, 0.625, 0.734, 0.625, 0.516, 0.625, 0.516, 0.625, 0.734, 0.6022, 0.734, 0.6022, 0.516, 0.6022, 0.516, 0.6022, 0.734, 0.5863, 0.734, 0.5863, 0.516, 0.5863, 0.516, 0.5863, 0.734, 0.5705, 0.734, 0.5705, 0.516, 0.5705, 0.766, 0.4295, 0.766, 0.4295, 0.7613, 0.5705, 0.7613, 0.5705, 0.7613, 0.4295, 0.7613, 0.4295, 0.7567, 0.5705, 0.7567, 0.5705, 0.7567, 0.4295, 0.7567, 0.4295, 0.75, 0.5705, 0.75, 0.5705, 0.75, 0.4295, 0.75, 0.4295, 0.7433, 0.5705, 0.7433, 0.5705, 0.7433, 0.4295, 0.7433, 0.4295, 0.7387, 0.5705, 0.7387, 0.5705, 0.7387, 0.4295, 0.7387, 0.4295, 0.734, 0.5705, 0.734, 0.141, 0.734, 0.359, 0.734, 0.359, 0.7387, 0.141, 0.7387, 0.141, 0.7387, 0.359, 0.7387, 0.359, 0.7433, 0.141, 0.7433, 0.141, 0.7433, 0.359, 0.7433, 0.367, 0.758, 0.141, 0.75, 0.375, 0.984, 0.367, 0.758, 0.3978, 0.766, 0.3978, 0.984, 0.3978, 0.984, 0.3978, 0.766, 0.4137, 0.766, 0.4137, 0.984, 0.4137, 0.984, 0.4137, 0.766, 0.4295, 0.766, 0.4295, 0.984, 0.641, 0.734, 0.859, 0.734, 0.859, 0.7387, 0.641, 0.7387, 0.641, 0.7387, 0.859, 0.7387, 0.859, 0.7433, 0.641, 0.7433, 0.641, 0.7433, 0.859, 0.7433, 0.859, 0.75, 0.633, 0.758, 0.633, 0.758, 0.625, 0.984, 0.6022, 0.984, 0.6022, 0.766, 0.6022, 0.766, 0.6022, 0.984, 0.5863, 0.984, 0.5863, 0.766, 0.5863, 0.766, 0.5863, 0.984, 0.5705, 0.984, 0.5705, 0.766, 0.141, 0.516, 0.359, 0.516, 0.359, 0.734, 0.141, 0.734, 0.4295, 0.01596, 0.5705, 0.01596, 0.5705, 0.234, 0.4295, 0.234, 0.4295, 0.766, 0.5705, 0.766, 0.5705, 0.984, 0.4295, 0.984, 0.641, 0.516, 0.859, 0.516, 0.859, 0.734, 0.641, 0.734, 0.4295, 0.266, 0.5705, 0.266, 0.5705, 0.484, 0.4295, 0.484, 0.4295, 0.516, 0.5705, 0.516, 0.5705, 0.734, 0.4295, 0.734])
me_cube.materials.append(mat_obstacletile_brown)
me_cube.update()

# ---- objects
ob_obstacletile_1x1 = bpy.data.objects.new('ObstacleTile_1x1', me_cube)

# ---- transforms, parenting, visibility, modifiers, constraints
ob_obstacletile_1x1.location = (0.0, 0.0, 0.275)

# ---- collection membership
col_collection.objects.link(ob_obstacletile_1x1)

# ---- scene / render settings (as saved in the file)
scene.frame_start = 1; scene.frame_end = 250; scene.frame_set(1)
scene.render.engine = 'BLENDER_EEVEE_NEXT'
scene.render.bake_bias = 0.0
scene.render.bake_samples = 0
scene.cycles.sampling_pattern = 'TABULATED_SOBOL'
scene.eevee.use_volume_custom_range = False
bpy.context.view_layer.update()

# ---- added for rendering (the .blend has no active camera and no usable light): camera, sun
cam_auto = bpy.data.cameras.new('AutoCamera')
cam_auto.lens = 50.0
cam_auto.sensor_width = 36.0
cam_auto.clip_end = 1000.0
ob_auto_camera = bpy.data.objects.new('AutoCamera', cam_auto)
scene.collection.objects.link(ob_auto_camera)
ob_auto_camera.location = (2.512, -3.0144, 2.2846)
ob_auto_camera.rotation_euler = (1.09748, -7.21219e-08, 0.694738)
scene.camera = ob_auto_camera
light_auto_sun = bpy.data.lights.new('AutoSun', 'SUN')
light_auto_sun.energy = 3.0
light_auto_sun.angle = 0.0523599
ob_auto_sun = bpy.data.objects.new('AutoSun', light_auto_sun)
scene.collection.objects.link(ob_auto_sun)
ob_auto_sun.rotation_euler = (0.872665, 0.174533, 0.523599)
bpy.context.view_layer.update()
